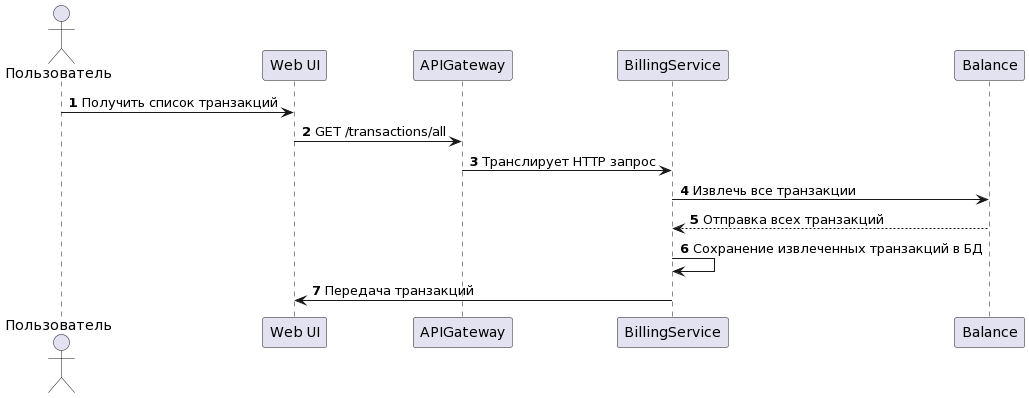

The diagram above was rendered by PlantUML. Its source (embedded in the PNG):
@startuml
autonumber
actor "Пользователь" as user
participant "Web UI" as ui
participant "APIGateway" as ag
participant "BillingService" as bs
participant "Balance" as bal
user -> ui: Получить список транзакций
ui -> ag: GET /transactions/all
ag -> bs: Транслирует HTTP запрос
bs -> bal: Извлечь все транзакции
bal --> bs: Отправка всех транзакций
bs -> bs: Сохранение извлеченных транзакций в БД
bs -> ui: Передача транзакций
@enduml